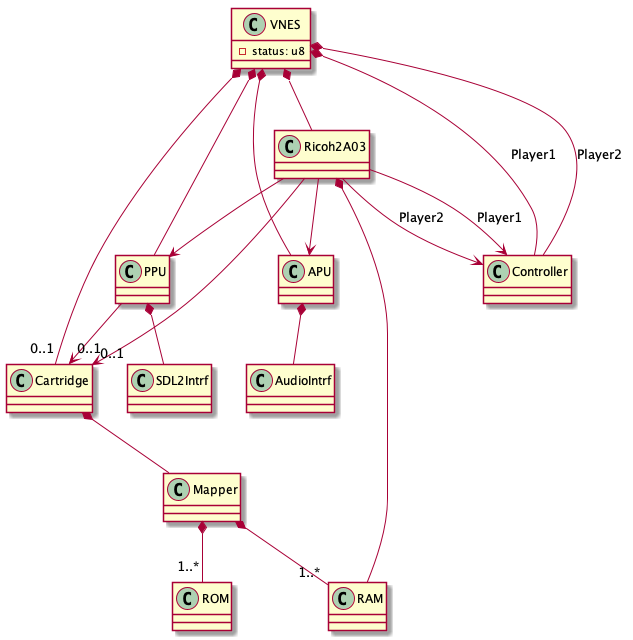

The diagram above was rendered by PlantUML. Its source (embedded in the PNG):
@startuml
class VNES {
- status: u8
}

class SDL2Intrf {

}

class AudioIntrf {

}

VNES *-- "0..1" Cartridge
VNES *-- Ricoh2A03
VNES *-- PPU
VNES *-- APU
VNES *-- Controller : Player1
VNES *-- Controller : Player2

APU *-- AudioIntrf

Cartridge *-- Mapper

Mapper *-- "1..*" ROM
Mapper *-- "1..*" RAM

Ricoh2A03 *-- RAM
Ricoh2A03 --> "0..1" Cartridge 
Ricoh2A03 --> PPU
Ricoh2A03 --> APU
Ricoh2A03 --> Controller : Player1
Ricoh2A03 --> Controller : Player2

PPU *-- SDL2Intrf
PPU --> "0..1" Cartridge 

@enduml